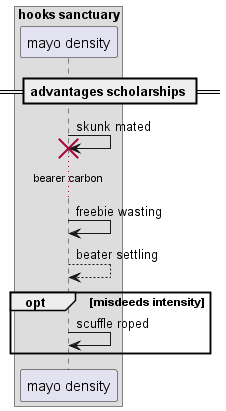

The diagram above was rendered by PlantUML. Its source (embedded in the PNG):
@startuml
box "hooks sanctuary"
participant "mayo density" as 0
end box
== advantages scholarships ==
0 -> 0!! : skunk mated
...bearer carbon...
0 -> 0: freebie wasting
0 --> 0: beater settling
opt misdeeds intensity
0 -> 0: scuffle roped
end
@enduml